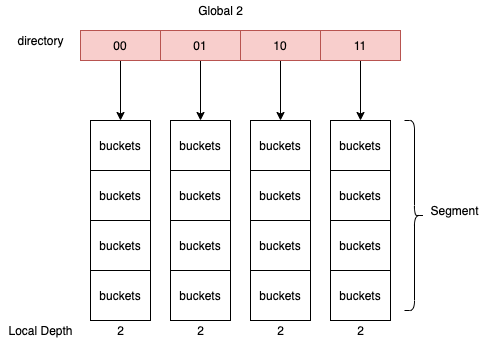

The diagram above was exported from draw.io. Its source (the exported page's mxGraphModel, read from the mxfile embedded in the PNG):
<mxGraphModel dx="946" dy="557" grid="1" gridSize="10" guides="1" tooltips="1" connect="1" arrows="1" fold="1" page="1" pageScale="1" pageWidth="827" pageHeight="1169" math="0" shadow="0">
  <root>
    <mxCell id="0" />
    <mxCell id="1" parent="0" />
    <mxCell id="pL0pgxns-hfIUDK8LITz-67" style="edgeStyle=orthogonalEdgeStyle;rounded=0;orthogonalLoop=1;jettySize=auto;html=1;exitX=0.5;exitY=1;exitDx=0;exitDy=0;" parent="1" source="pL0pgxns-hfIUDK8LITz-61" edge="1">
      <mxGeometry relative="1" as="geometry">
        <mxPoint x="140" y="120" as="targetPoint" />
      </mxGeometry>
    </mxCell>
    <mxCell id="pL0pgxns-hfIUDK8LITz-61" value="00" style="rounded=0;whiteSpace=wrap;html=1;fillColor=#f8cecc;strokeColor=#b85450;" parent="1" vertex="1">
      <mxGeometry x="100" y="30" width="80" height="30" as="geometry" />
    </mxCell>
    <mxCell id="pL0pgxns-hfIUDK8LITz-66" style="edgeStyle=orthogonalEdgeStyle;rounded=0;orthogonalLoop=1;jettySize=auto;html=1;exitX=0.5;exitY=1;exitDx=0;exitDy=0;" parent="1" source="pL0pgxns-hfIUDK8LITz-62" edge="1">
      <mxGeometry relative="1" as="geometry">
        <mxPoint x="220" y="120" as="targetPoint" />
      </mxGeometry>
    </mxCell>
    <mxCell id="pL0pgxns-hfIUDK8LITz-62" value="01" style="rounded=0;whiteSpace=wrap;html=1;fillColor=#f8cecc;strokeColor=#b85450;" parent="1" vertex="1">
      <mxGeometry x="180" y="30" width="80" height="30" as="geometry" />
    </mxCell>
    <mxCell id="pL0pgxns-hfIUDK8LITz-68" style="edgeStyle=orthogonalEdgeStyle;rounded=0;orthogonalLoop=1;jettySize=auto;html=1;exitX=0.5;exitY=1;exitDx=0;exitDy=0;" parent="1" source="pL0pgxns-hfIUDK8LITz-63" edge="1">
      <mxGeometry relative="1" as="geometry">
        <mxPoint x="300" y="120" as="targetPoint" />
      </mxGeometry>
    </mxCell>
    <mxCell id="pL0pgxns-hfIUDK8LITz-63" value="10" style="rounded=0;whiteSpace=wrap;html=1;fillColor=#f8cecc;strokeColor=#b85450;" parent="1" vertex="1">
      <mxGeometry x="260" y="30" width="80" height="30" as="geometry" />
    </mxCell>
    <mxCell id="pL0pgxns-hfIUDK8LITz-69" style="edgeStyle=orthogonalEdgeStyle;rounded=0;orthogonalLoop=1;jettySize=auto;html=1;exitX=0.5;exitY=1;exitDx=0;exitDy=0;" parent="1" source="pL0pgxns-hfIUDK8LITz-64" edge="1">
      <mxGeometry relative="1" as="geometry">
        <mxPoint x="380" y="120" as="targetPoint" />
      </mxGeometry>
    </mxCell>
    <mxCell id="pL0pgxns-hfIUDK8LITz-64" value="11" style="rounded=0;whiteSpace=wrap;html=1;fillColor=#f8cecc;strokeColor=#b85450;" parent="1" vertex="1">
      <mxGeometry x="340" y="30" width="80" height="30" as="geometry" />
    </mxCell>
    <mxCell id="pL0pgxns-hfIUDK8LITz-72" value="buckets" style="rounded=0;whiteSpace=wrap;html=1;" parent="1" vertex="1">
      <mxGeometry x="110" y="120" width="60" height="50" as="geometry" />
    </mxCell>
    <mxCell id="pL0pgxns-hfIUDK8LITz-73" value="buckets" style="rounded=0;whiteSpace=wrap;html=1;" parent="1" vertex="1">
      <mxGeometry x="110" y="170" width="60" height="50" as="geometry" />
    </mxCell>
    <mxCell id="pL0pgxns-hfIUDK8LITz-74" value="buckets" style="rounded=0;whiteSpace=wrap;html=1;" parent="1" vertex="1">
      <mxGeometry x="110" y="220" width="60" height="50" as="geometry" />
    </mxCell>
    <mxCell id="pL0pgxns-hfIUDK8LITz-75" value="buckets" style="rounded=0;whiteSpace=wrap;html=1;" parent="1" vertex="1">
      <mxGeometry x="110" y="270" width="60" height="50" as="geometry" />
    </mxCell>
    <mxCell id="pL0pgxns-hfIUDK8LITz-76" value="buckets" style="rounded=0;whiteSpace=wrap;html=1;" parent="1" vertex="1">
      <mxGeometry x="190" y="120" width="60" height="50" as="geometry" />
    </mxCell>
    <mxCell id="pL0pgxns-hfIUDK8LITz-77" value="buckets" style="rounded=0;whiteSpace=wrap;html=1;" parent="1" vertex="1">
      <mxGeometry x="190" y="170" width="60" height="50" as="geometry" />
    </mxCell>
    <mxCell id="pL0pgxns-hfIUDK8LITz-78" value="buckets" style="rounded=0;whiteSpace=wrap;html=1;" parent="1" vertex="1">
      <mxGeometry x="190" y="220" width="60" height="50" as="geometry" />
    </mxCell>
    <mxCell id="pL0pgxns-hfIUDK8LITz-79" value="buckets" style="rounded=0;whiteSpace=wrap;html=1;" parent="1" vertex="1">
      <mxGeometry x="190" y="270" width="60" height="50" as="geometry" />
    </mxCell>
    <mxCell id="pL0pgxns-hfIUDK8LITz-80" value="buckets" style="rounded=0;whiteSpace=wrap;html=1;" parent="1" vertex="1">
      <mxGeometry x="270" y="120" width="60" height="50" as="geometry" />
    </mxCell>
    <mxCell id="pL0pgxns-hfIUDK8LITz-81" value="buckets" style="rounded=0;whiteSpace=wrap;html=1;" parent="1" vertex="1">
      <mxGeometry x="270" y="170" width="60" height="50" as="geometry" />
    </mxCell>
    <mxCell id="pL0pgxns-hfIUDK8LITz-82" value="buckets" style="rounded=0;whiteSpace=wrap;html=1;" parent="1" vertex="1">
      <mxGeometry x="270" y="220" width="60" height="50" as="geometry" />
    </mxCell>
    <mxCell id="pL0pgxns-hfIUDK8LITz-83" value="buckets" style="rounded=0;whiteSpace=wrap;html=1;" parent="1" vertex="1">
      <mxGeometry x="270" y="270" width="60" height="50" as="geometry" />
    </mxCell>
    <mxCell id="pL0pgxns-hfIUDK8LITz-84" value="buckets" style="rounded=0;whiteSpace=wrap;html=1;" parent="1" vertex="1">
      <mxGeometry x="350" y="120" width="60" height="50" as="geometry" />
    </mxCell>
    <mxCell id="pL0pgxns-hfIUDK8LITz-85" value="buckets" style="rounded=0;whiteSpace=wrap;html=1;" parent="1" vertex="1">
      <mxGeometry x="350" y="170" width="60" height="50" as="geometry" />
    </mxCell>
    <mxCell id="pL0pgxns-hfIUDK8LITz-86" value="buckets" style="rounded=0;whiteSpace=wrap;html=1;" parent="1" vertex="1">
      <mxGeometry x="350" y="220" width="60" height="50" as="geometry" />
    </mxCell>
    <mxCell id="pL0pgxns-hfIUDK8LITz-87" value="buckets" style="rounded=0;whiteSpace=wrap;html=1;" parent="1" vertex="1">
      <mxGeometry x="350" y="270" width="60" height="50" as="geometry" />
    </mxCell>
    <mxCell id="pL0pgxns-hfIUDK8LITz-88" value="directory" style="text;html=1;align=center;verticalAlign=middle;resizable=0;points=[];autosize=1;" parent="1" vertex="1">
      <mxGeometry x="30" y="30" width="60" height="20" as="geometry" />
    </mxCell>
    <mxCell id="pL0pgxns-hfIUDK8LITz-90" value="" style="shape=curlyBracket;whiteSpace=wrap;html=1;rounded=1;size=0.5;direction=west;" parent="1" vertex="1">
      <mxGeometry x="424" y="120" width="20" height="190" as="geometry" />
    </mxCell>
    <mxCell id="pL0pgxns-hfIUDK8LITz-92" value="Segment" style="text;html=1;align=center;verticalAlign=middle;resizable=0;points=[];autosize=1;" parent="1" vertex="1">
      <mxGeometry x="444" y="200" width="60" height="20" as="geometry" />
    </mxCell>
    <mxCell id="TNrdn5fJ_gcGUS_KWeCa-2" value="Local Depth" style="text;html=1;align=center;verticalAlign=middle;resizable=0;points=[];autosize=1;" vertex="1" parent="1">
      <mxGeometry x="20" y="320" width="80" height="20" as="geometry" />
    </mxCell>
    <mxCell id="TNrdn5fJ_gcGUS_KWeCa-3" value="2" style="text;html=1;align=center;verticalAlign=middle;resizable=0;points=[];autosize=1;" vertex="1" parent="1">
      <mxGeometry x="130" y="320" width="20" height="20" as="geometry" />
    </mxCell>
    <mxCell id="TNrdn5fJ_gcGUS_KWeCa-4" value="2" style="text;html=1;align=center;verticalAlign=middle;resizable=0;points=[];autosize=1;" vertex="1" parent="1">
      <mxGeometry x="210" y="320" width="20" height="20" as="geometry" />
    </mxCell>
    <mxCell id="TNrdn5fJ_gcGUS_KWeCa-5" value="2" style="text;html=1;align=center;verticalAlign=middle;resizable=0;points=[];autosize=1;" vertex="1" parent="1">
      <mxGeometry x="290" y="320" width="20" height="20" as="geometry" />
    </mxCell>
    <mxCell id="TNrdn5fJ_gcGUS_KWeCa-6" value="2" style="text;html=1;align=center;verticalAlign=middle;resizable=0;points=[];autosize=1;" vertex="1" parent="1">
      <mxGeometry x="370" y="320" width="20" height="20" as="geometry" />
    </mxCell>
    <mxCell id="TNrdn5fJ_gcGUS_KWeCa-8" value="Global 2" style="text;html=1;align=center;verticalAlign=middle;resizable=0;points=[];autosize=1;" vertex="1" parent="1">
      <mxGeometry x="210" width="60" height="20" as="geometry" />
    </mxCell>
  </root>
</mxGraphModel>